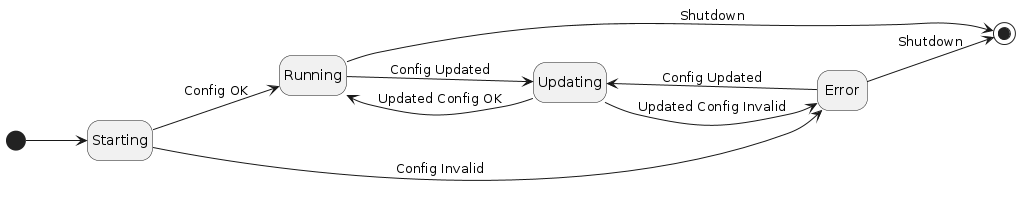

The diagram above was rendered by PlantUML. Its source (embedded in the PNG):
@startuml
left to right direction
hide empty description

[*] --> Starting
Starting --> Running : Config OK
Starting --> Error : Config Invalid
Running --> Updating : Config Updated
Updating --> Running : Updated Config OK
Updating --> Error : Updated Config Invalid
Error --> Updating : Config Updated
Running --> [*] : Shutdown
Error --> [*] : Shutdown

@enduml